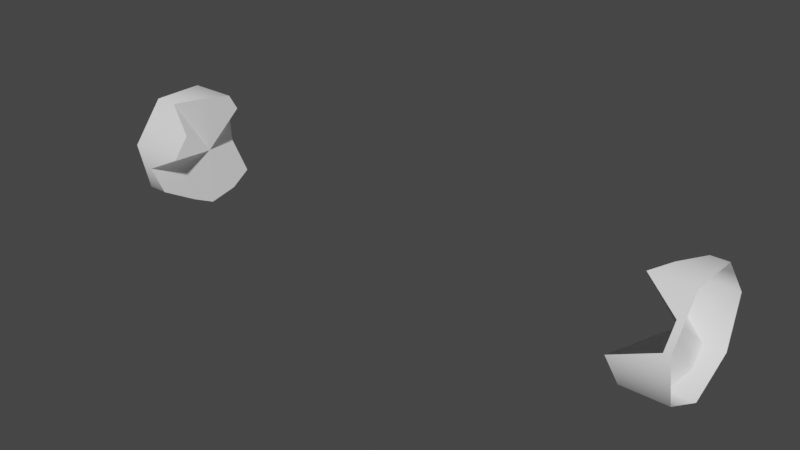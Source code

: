 # Source: tentacle_busted_x2_01.blend  (saved by Blender 3.4.6; exported with 4.5.12 LTS)
import bpy
from mathutils import Matrix  # noqa: F401  (used for matrix-valued properties, if any)

bpy.ops.wm.read_factory_settings(use_empty=True)
scene = bpy.context.scene
scene.name = 'Scene'

# ---- collections
col_collection = bpy.data.collections.new('Collection'); scene.collection.children.link(col_collection)

# ---- images (referenced by path relative to the original .blend; pixels are not part of the script)
import os
ASSET_DIR = os.environ.get("B2B_ASSET_DIR", "")  # directory of the original .blend (textures are referenced by path, not embedded)
HERE = os.path.dirname(os.path.abspath(__file__))  # packed textures are extracted next to this script under _unpacked/

def load_image(name, relpath, width, height, colorspace="sRGB"):
    """Load a texture the original file referenced (path relative to the .blend, or extracted next to this script)."""
    p = next((c for c in (os.path.join(HERE, relpath), os.path.join(ASSET_DIR, relpath)) if relpath and os.path.exists(c)), "")
    if p:
        img = bpy.data.images.load(p, check_existing=True)
        img.name = name
    else:  # same state as the original file: an image datablock whose file is absent (Cycles renders it pink)
        img = bpy.data.images.new(name, width, height)
        img.source = "FILE"
        img.filepath = "//" + (relpath or name)
    img.colorspace_settings.name = colorspace
    return img
img_image_0 = load_image('Image_0', '_unpacked/Image_0.45e75fe1.png', 8, 8, 'sRGB')

# ---- materials (node trees are filled in below, after node groups)
mat_null_white = bpy.data.materials.new('null_white')
mat_null_white.use_backface_culling = True
mat_null_white.use_transparent_shadow = False

# ---- material node trees
mat_null_white.use_nodes = True; mat_null_white.node_tree.nodes.clear()
_N = mat_null_white.node_tree.nodes; _L = mat_null_white.node_tree.links
n0 = _N.new('ShaderNodeBsdfPrincipled'); n0.name = 'Principled BSDF'; n0.location = (10, 300)
n0.distribution = 'GGX'
n0.subsurface_method = 'RANDOM_WALK_SKIN'
n0.inputs[2].default_value = 1.0
n0.inputs[27].default_value = (0.0, 0.0, 0.0, 1.0)
n0.inputs[28].default_value = 1.0
n1 = _N.new('ShaderNodeOutputMaterial'); n1.name = 'Material Output'; n1.location = (320, 270)
n2 = _N.new('ShaderNodeTexImage'); n2.name = 'Image Texture'; n2.location = (-440, 210)
n2.label = 'BASE COLOR'
n2.image = img_image_0
_L.new(n0.outputs[0], n1.inputs[0])
_L.new(n2.outputs[0], n0.inputs[0])
_L.new(n2.outputs[1], n0.inputs[4])
n1.is_active_output = True

# ---- world
world_world = bpy.data.worlds.new('World'); scene.world = world_world
world_world.use_nodes = True; world_world.node_tree.nodes.clear()
_N = world_world.node_tree.nodes; _L = world_world.node_tree.links
n0 = _N.new('ShaderNodeOutputWorld'); n0.name = 'World Output'; n0.location = (300, 300)
n1 = _N.new('ShaderNodeBackground'); n1.name = 'Background'; n1.location = (10, 300)
n1.inputs[0].default_value = (0.05088, 0.05088, 0.05088, 1.0)
_L.new(n1.outputs[0], n0.inputs[0])
n0.is_active_output = True
world_world.color = (0.05088, 0.05088, 0.05088)
world_world.use_sun_shadow = False
world_world.sun_shadow_jitter_overblur = 0.0

# ---- meshes
me_rsrc_world_prop_construct_ghost_in_machine_robotentacle_busted = bpy.data.meshes.new('rsrc.world.prop.construct.ghost_in_machine.robotentacle_busted_')
me_rsrc_world_prop_construct_ghost_in_machine_robotentacle_busted.from_pydata([(-0.3684, -0.3377, -0.07818), (-0.3649, -0.3, -6.052e-09), (-0.3586, -0.5, 0.0), (-0.3363, -0.3377, 0.07818), (-0.4286, -0.3753, -0.1564), (-0.3478, -0.3753, 0.1564), (-0.4638, -0.4599, -0.1757), (-0.4385, -0.4599, 0.1757), (-0.3005, -0.5445, -0.195), (-0.466, -0.5445, 0.195), (-0.3006, -0.6123, -0.1409), (-0.361, -0.6123, 0.1409), (-0.4193, -0.6802, -0.08678), (-0.3365, -0.6802, 0.08678), (-0.3872, -0.6802, 1.36e-08), (1.415, -0.3, 1.989e-08), (1.412, -0.3377, -0.07818), (1.421, -0.5, 0.0), (1.351, -0.3753, -0.1564), (1.444, -0.3377, 0.07818), (1.316, -0.4599, -0.1757), (1.432, -0.3753, 0.1564), (1.479, -0.5445, -0.195), (1.342, -0.4599, 0.1757), (1.479, -0.6123, -0.1409), (1.314, -0.5445, 0.195), (1.361, -0.6802, -0.08678), (1.419, -0.6123, 0.1409), (1.393, -0.6802, 1.36e-08), (1.444, -0.6802, 0.08678)], [], [(0, 1, 2), (1, 3, 2), (0, 2, 4), (3, 5, 2), (6, 4, 2), (5, 7, 2), (6, 2, 8), (7, 9, 2), (10, 8, 2), (11, 2, 9), (10, 2, 12), (11, 13, 2), (14, 12, 2), (14, 2, 13), (15, 16, 17), (16, 18, 17), (19, 15, 17), (18, 20, 17), (19, 17, 21), (20, 22, 17), (23, 21, 17), (22, 24, 17), (23, 17, 25), (24, 26, 17), (27, 25, 17), (26, 28, 17), (29, 27, 17), (28, 29, 17)])
me_rsrc_world_prop_construct_ghost_in_machine_robotentacle_busted.polygons.foreach_set('use_smooth', [True] * 28)
_uv = me_rsrc_world_prop_construct_ghost_in_machine_robotentacle_busted.uv_layers.new(name='UVMap')
_uv.uv.foreach_set('vector', [0.6955, 0.1189, 0.5, 0.02476, 0.5, 0.5248, 0.5, 0.02476, 0.3045, 0.1189, 0.5, 0.5248, 0.6955, 0.1189, 0.5, 0.5248, 0.8909, 0.213, 0.3045, 0.1189, 0.1091, 0.213, 0.5, 0.5248, 0.9392, 0.4245, 0.8909, 0.213, 0.5, 0.5248, 0.1091, 0.213, 0.06081, 0.4245, 0.5, 0.5248, 0.9392, 0.4245, 0.5, 0.5248, 0.9875, 0.636, 0.06081, 0.4245, 0.01254, 0.636, 0.5, 0.5248, 0.8522, 0.8056, 0.9875, 0.636, 0.5, 0.5248, 0.1478, 0.8056, 0.5, 0.5248, 0.01254, 0.636, 0.8522, 0.8056, 0.5, 0.5248, 0.7169, 0.9752, 0.1478, 0.8056, 0.2831, 0.9752, 0.5, 0.5248, 0.5, 0.9752, 0.7169, 0.9752, 0.5, 0.5248, 0.5, 0.9752, 0.5, 0.5248, 0.2831, 0.9752, 0.5, 0.02476, 0.6955, 0.1189, 0.5, 0.5248, 0.6955, 0.1189, 0.8909, 0.213, 0.5, 0.5248, 0.3045, 0.1189, 0.5, 0.02476, 0.5, 0.5248, 0.8909, 0.213, 0.9392, 0.4245, 0.5, 0.5248, 0.3045, 0.1189, 0.5, 0.5248, 0.1091, 0.213, 0.9392, 0.4245, 0.9875, 0.636, 0.5, 0.5248, 0.06081, 0.4245, 0.1091, 0.213, 0.5, 0.5248, 0.9875, 0.636, 0.8522, 0.8056, 0.5, 0.5248, 0.06081, 0.4245, 0.5, 0.5248, 0.01254, 0.636, 0.8522, 0.8056, 0.7169, 0.9752, 0.5, 0.5248, 0.1478, 0.8056, 0.01254, 0.636, 0.5, 0.5248, 0.7169, 0.9752, 0.5, 0.9752, 0.5, 0.5248, 0.2831, 0.9752, 0.1478, 0.8056, 0.5, 0.5248, 0.5, 0.9752, 0.2831, 0.9752, 0.5, 0.5248])
me_rsrc_world_prop_construct_ghost_in_machine_robotentacle_busted.materials.append(mat_null_white)
me_rsrc_world_prop_construct_ghost_in_machine_robotentacle_busted.update()
me_rsrc_world_prop_construct_ghost_in_machine_robotentacle_busted.normals_split_custom_set([tuple(v) for v in zip(*[iter([1.0, 1.13e-05, -1.851e-05, 1.0, -9.835e-06, -1.238e-05, 1.0, 1.337e-06, 6.102e-06, 1.0, -9.835e-06, -1.238e-05, 1.0, 9.708e-06, 1.761e-05, 1.0, 1.337e-06, 6.102e-06, 1.0, 1.13e-05, -1.851e-05, 1.0, 1.337e-06, 6.102e-06, 1.0, 1.482e-05, -4.594e-06, 1.0, 9.708e-06, 1.761e-05, 1.0, 5.856e-06, -4.321e-06, 1.0, 1.337e-06, 6.102e-06, 1.0, -1.14e-05, 2.223e-05, 1.0, 1.482e-05, -4.594e-06, 1.0, 1.337e-06, 6.102e-06, 1.0, 5.856e-06, -4.321e-06, 1.0, 8.062e-06, -5.96e-08, 1.0, 1.337e-06, 6.102e-06, 1.0, -1.14e-05, 2.223e-05, 1.0, 1.337e-06, 6.102e-06, 1.0, -4.175e-05, 3.015e-05, 1.0, 8.062e-06, -5.96e-08, 1.0, 2.126e-05, 5.625e-06, 1.0, 1.337e-06, 6.102e-06, 1.0, 1.192e-06, -3.591e-05, 1.0, -4.175e-05, 3.015e-05, 1.0, 1.337e-06, 6.102e-06, 1.0, -3.341e-05, 5.209e-06, 1.0, 1.337e-06, 6.102e-06, 1.0, 2.126e-05, 5.625e-06, 1.0, 1.192e-06, -3.591e-05, 1.0, 1.337e-06, 6.102e-06, 1.0, 3.52e-06, -9.116e-06, 1.0, -3.341e-05, 5.209e-06, 1.0, 2.872e-06, -3.303e-06, 1.0, 1.337e-06, 6.102e-06, 1.0, 7.674e-06, 1.506e-05, 1.0, 3.52e-06, -9.116e-06, 1.0, 1.337e-06, 6.102e-06, 1.0, 7.674e-06, 1.506e-05, 1.0, 1.337e-06, 6.102e-06, 1.0, 2.872e-06, -3.303e-06, -1.0, 8.874e-06, 2.714e-05, -1.0, -4.102e-06, -5.823e-06, -1.0, 7.111e-06, 1.326e-06, -1.0, -4.102e-06, -5.823e-06, -1.0, 1.32e-05, -1.341e-06, -1.0, 7.111e-06, 1.326e-06, -1.0, 5.603e-06, 1.628e-05, -1.0, 8.874e-06, 2.714e-05, -1.0, 7.111e-06, 1.326e-06, -1.0, 1.32e-05, -1.341e-06, -1.0, -9.172e-06, 1.493e-05, -1.0, 7.111e-06, 1.326e-06, -1.0, 5.603e-06, 1.628e-05, -1.0, 7.111e-06, 1.326e-06, -1.0, 1.195e-05, -3.679e-05, -1.0, -9.172e-06, 1.493e-05, -1.0, -4.798e-06, 1.144e-05, -1.0, 7.111e-06, 1.326e-06, -1.0, 1.561e-05, -1.219e-05, -1.0, 1.195e-05, -3.679e-05, -1.0, 7.111e-06, 1.326e-06, -1.0, -4.798e-06, 1.144e-05, -1.0, -4.798e-06, 7.592e-06, -1.0, 7.111e-06, 1.326e-06, -1.0, 1.561e-05, -1.219e-05, -1.0, 7.111e-06, 1.326e-06, -1.0, -1.127e-05, 3.392e-05, -1.0, -4.798e-06, 7.592e-06, -1.0, -1.791e-05, -2.332e-06, -1.0, 7.111e-06, 1.326e-06, -1.0, 0.004641, -0.005688, -1.0, -1.127e-05, 3.392e-05, -1.0, 7.111e-06, 1.326e-06, -1.0, -1.791e-05, -2.332e-06, -1.0, -2.275e-05, -1.243e-06, -1.0, 7.111e-06, 1.326e-06, -1.0, -3.904e-06, 7.555e-06, -1.0, 0.004641, -0.005688, -1.0, 7.111e-06, 1.326e-06, -1.0, -2.275e-05, -1.243e-06, -1.0, -3.904e-06, 7.555e-06, -1.0, 7.111e-06, 1.326e-06])] * 3)])
me_rsrc_world_prop_construct_ghost_in_machine_robotentacle_bus = bpy.data.meshes.new('rsrc.world.prop.construct.ghost_in_machine.robotentacle_bus')
me_rsrc_world_prop_construct_ghost_in_machine_robotentacle_bus.from_pydata([(-0.3684, -0.3377, -0.07818), (-0.3649, -0.3, -6.052e-09), (-0.5, -0.3753, -0.1564), (-0.4286, -0.3753, -0.1564), (-0.4638, -0.4599, -0.1757), (-0.5, -0.5445, -0.195), (-0.3005, -0.5445, -0.195), (-0.3006, -0.6123, -0.1409), (-0.4193, -0.6802, -0.08678), (-0.5, -0.6802, -0.08678), (-0.3872, -0.6802, 1.36e-08), (-0.5, -0.6802, 0.08678), (-0.3365, -0.6802, 0.08678), (-0.361, -0.6123, 0.1409), (-0.466, -0.5445, 0.195), (-0.5, -0.5445, 0.195), (-0.4385, -0.4599, 0.1757), (-0.5, -0.3753, 0.1564), (-0.3478, -0.3753, 0.1564), (-0.3363, -0.3377, 0.07818), (-0.5, -0.3, -1.311e-08), (1.5, -0.3, 2.503e-08), (1.412, -0.3377, -0.07818), (1.415, -0.3, 1.989e-08), (1.5, -0.3753, -0.1564), (1.351, -0.3753, -0.1564), (1.479, -0.5445, -0.195), (1.316, -0.4599, -0.1757), (1.5, -0.5445, -0.195), (1.479, -0.6123, -0.1409), (1.5, -0.6802, -0.08678), (1.361, -0.6802, -0.08678), (1.393, -0.6802, 1.36e-08), (1.5, -0.6802, 0.08678), (1.444, -0.6802, 0.08678), (1.419, -0.6123, 0.1409), (1.5, -0.5445, 0.195), (1.314, -0.5445, 0.195), (1.342, -0.4599, 0.1757), (1.432, -0.3753, 0.1564), (1.5, -0.3753, 0.1564), (1.444, -0.3377, 0.07818)], [], [(0, 20, 1), (0, 2, 20), (2, 0, 3), (4, 2, 3), (2, 4, 5), (5, 4, 6), (7, 5, 6), (8, 5, 7), (5, 8, 9), (10, 9, 8), (9, 10, 11), (11, 10, 12), (13, 11, 12), (14, 11, 13), (11, 14, 15), (16, 15, 14), (15, 16, 17), (17, 16, 18), (18, 1, 17), (1, 18, 19), (17, 1, 20), (21, 22, 23), (22, 21, 24), (22, 24, 25), (26, 25, 24), (25, 26, 27), (28, 26, 24), (28, 29, 26), (29, 28, 30), (29, 30, 31), (30, 32, 31), (33, 32, 30), (32, 33, 34), (33, 35, 34), (35, 33, 36), (35, 36, 37), (36, 38, 37), (36, 39, 38), (39, 36, 40), (40, 41, 39), (41, 40, 21), (41, 21, 23)])
me_rsrc_world_prop_construct_ghost_in_machine_robotentacle_bus.polygons.foreach_set('use_smooth', [True] * 42)
_uv = me_rsrc_world_prop_construct_ghost_in_machine_robotentacle_bus.uv_layers.new(name='UVMap')
_uv.uv.foreach_set('vector', [-0.9671, 0.07542, -1.0, -3.576e-07, -0.9662, -3.576e-07, -0.9671, 0.07542, -1.0, 0.1492, -1.0, -3.576e-07, -1.0, 0.1492, -0.9671, 0.07542, -0.9822, 0.1492, -0.991, 0.2229, -1.0, 0.1492, -0.9822, 0.1492, -1.0, 0.1492, -0.991, 0.2229, -1.0, 0.2933, -1.0, 0.2933, -0.991, 0.2229, -0.9501, 0.2933, -0.9501, 0.3638, -1.0, 0.2933, -0.9501, 0.2933, -0.9798, 0.4318, -1.0, 0.2933, -0.9501, 0.3638, -1.0, 0.2933, -0.9798, 0.4318, -1.0, 0.4318, -0.9718, 0.5, -1.0, 0.4318, -0.9798, 0.4318, -1.0, 0.4318, -0.9718, 0.5, -1.0, 0.5682, -1.0, 0.5682, -0.9718, 0.5, -0.9591, 0.5682, -0.9652, 0.6362, -1.0, 0.5682, -0.9591, 0.5682, -0.9915, 0.7067, -1.0, 0.5682, -0.9652, 0.6362, -1.0, 0.5682, -0.9915, 0.7067, -1.0, 0.7067, -0.9846, 0.7771, -1.0, 0.7067, -0.9915, 0.7067, -1.0, 0.7067, -0.9846, 0.7771, -1.0, 0.8508, -1.0, 0.8508, -0.9846, 0.7771, -0.962, 0.8508, -0.962, 0.8508, -0.9662, 1.0, -1.0, 0.8508, -0.9662, 1.0, -0.962, 0.8508, -0.9591, 0.9246, -1.0, 0.8508, -0.9662, 1.0, -1.0, 1.0, -0.5, 0.0, -0.5221, 0.07542, -0.5212, 0.0, -0.5221, 0.07542, -0.5, 0.0, -0.5, 0.1492, -0.5221, 0.07542, -0.5, 0.1492, -0.5372, 0.1492, -0.5051, 0.2933, -0.5372, 0.1492, -0.5, 0.1492, -0.5372, 0.1492, -0.5051, 0.2933, -0.546, 0.2229, -0.5, 0.2933, -0.5051, 0.2933, -0.5, 0.1492, -0.5, 0.2933, -0.5051, 0.3638, -0.5051, 0.2933, -0.5051, 0.3638, -0.5, 0.2933, -0.5, 0.4318, -0.5051, 0.3638, -0.5, 0.4318, -0.5348, 0.4318, -0.5, 0.4318, -0.5268, 0.5, -0.5348, 0.4318, -0.5, 0.5682, -0.5268, 0.5, -0.5, 0.4318, -0.5268, 0.5, -0.5, 0.5682, -0.5141, 0.5682, -0.5, 0.5682, -0.5202, 0.6362, -0.5141, 0.5682, -0.5202, 0.6362, -0.5, 0.5682, -0.5, 0.7067, -0.5202, 0.6362, -0.5, 0.7067, -0.5465, 0.7067, -0.5, 0.7067, -0.5396, 0.7771, -0.5465, 0.7067, -0.5, 0.7067, -0.517, 0.8508, -0.5396, 0.7771, -0.517, 0.8508, -0.5, 0.7067, -0.5, 0.8508, -0.5, 0.8508, -0.5141, 0.9246, -0.517, 0.8508, -0.5141, 0.9246, -0.5, 0.8508, -0.5, 1.0, -0.5141, 0.9246, -0.5, 1.0, -0.5212, 1.0])
me_rsrc_world_prop_construct_ghost_in_machine_robotentacle_bus.materials.append(mat_null_white)
me_rsrc_world_prop_construct_ghost_in_machine_robotentacle_bus.update()
me_rsrc_world_prop_construct_ghost_in_machine_robotentacle_bus.normals_split_custom_set([tuple(v) for v in zip(*[iter([-1.08e-07, 0.9168, -0.3994, -3.72e-09, 1.0, -2.874e-06, -1.726e-05, 1.0, -1.023e-05, -1.08e-07, 0.9168, -0.3994, -6.856e-08, 0.6235, -0.7818, -3.72e-09, 1.0, -2.874e-06, -6.856e-08, 0.6235, -0.7818, -1.08e-07, 0.9168, -0.3994, 2.459e-06, 0.6235, -0.7818, -7.823e-07, 0.2036, -0.9791, -6.856e-08, 0.6235, -0.7818, 2.459e-06, 0.6235, -0.7818, -6.856e-08, 0.6235, -0.7818, -7.823e-07, 0.2036, -0.9791, 4.702e-07, -0.2225, -0.9749, 4.702e-07, -0.2225, -0.9749, -7.823e-07, 0.2036, -0.9791, 3.218e-05, -0.2225, -0.9749, 1.661e-06, -0.6523, -0.7579, 4.702e-07, -0.2225, -0.9749, 3.218e-05, -0.2225, -0.9749, 2.554e-06, -0.901, -0.4339, 4.702e-07, -0.2225, -0.9749, 1.661e-06, -0.6523, -0.7579, 4.702e-07, -0.2225, -0.9749, 2.554e-06, -0.901, -0.4339, 0.0, -0.901, -0.4339, -1.534e-07, -1.0, -0.002205, 0.0, -0.901, -0.4339, 2.554e-06, -0.901, -0.4339, 0.0, -0.901, -0.4339, -1.534e-07, -1.0, -0.002205, 7e-07, -0.901, 0.4339, 7e-07, -0.901, 0.4339, -1.534e-07, -1.0, -0.002205, -4.317e-06, -0.901, 0.4339, -7.497e-08, -0.6253, 0.7804, 7e-07, -0.901, 0.4339, -4.317e-06, -0.901, 0.4339, -2.453e-06, -0.2225, 0.9749, 7e-07, -0.901, 0.4339, -7.497e-08, -0.6253, 0.7804, 7e-07, -0.901, 0.4339, -2.453e-06, -0.2225, 0.9749, -3.801e-08, -0.2225, 0.9749, 5.16e-07, 0.244, 0.9698, -3.801e-08, -0.2225, 0.9749, -2.453e-06, -0.2225, 0.9749, -3.801e-08, -0.2225, 0.9749, 5.16e-07, 0.244, 0.9698, -4.729e-08, 0.6235, 0.7818, -4.729e-08, 0.6235, 0.7818, 5.16e-07, 0.244, 0.9698, -5.648e-06, 0.6235, 0.7818, -5.648e-06, 0.6235, 0.7818, -1.726e-05, 1.0, -1.023e-05, -4.729e-08, 0.6235, 0.7818, -1.726e-05, 1.0, -1.023e-05, -5.648e-06, 0.6235, 0.7818, -1.148e-06, 0.9121, 0.41, -4.729e-08, 0.6235, 0.7818, -1.726e-05, 1.0, -1.023e-05, -3.72e-09, 1.0, -2.874e-06, 1.697e-07, 1.0, -1.09e-05, -2.229e-06, 0.8816, -0.472, -7.046e-06, 1.0, -1.795e-05, -2.229e-06, 0.8816, -0.472, 1.697e-07, 1.0, -1.09e-05, 3.408e-08, 0.6235, -0.7818, -2.229e-06, 0.8816, -0.472, 3.408e-08, 0.6235, -0.7818, 5.782e-06, 0.6235, -0.7818, -3.062e-06, -0.2225, -0.9749, 5.782e-06, 0.6235, -0.7818, 3.408e-08, 0.6235, -0.7818, 5.782e-06, 0.6235, -0.7818, -3.062e-06, -0.2225, -0.9749, 4.696e-07, 0.2147, -0.9767, -1.201e-06, -0.2225, -0.9749, -3.062e-06, -0.2225, -0.9749, 3.408e-08, 0.6235, -0.7818, -1.201e-06, -0.2225, -0.9749, -1.635e-07, -0.6277, -0.7785, -3.062e-06, -0.2225, -0.9749, -1.635e-07, -0.6277, -0.7785, -1.201e-06, -0.2225, -0.9749, -1.201e-06, -0.901, -0.4339, -1.635e-07, -0.6277, -0.7785, -1.201e-06, -0.901, -0.4339, -1.14e-06, -0.901, -0.4339, -1.201e-06, -0.901, -0.4339, 0.0, -1.0, 1.851e-07, -1.14e-06, -0.901, -0.4339, -1.125e-06, -0.901, 0.4339, 0.0, -1.0, 1.851e-07, -1.201e-06, -0.901, -0.4339, 0.0, -1.0, 1.851e-07, -1.125e-06, -0.901, 0.4339, -2.388e-06, -0.901, 0.4339, -1.125e-06, -0.901, 0.4339, 6.738e-07, -0.6071, 0.7946, -2.388e-06, -0.901, 0.4339, 6.738e-07, -0.6071, 0.7946, -1.125e-06, -0.901, 0.4339, -1.104e-06, -0.2225, 0.9749, 6.738e-07, -0.6071, 0.7946, -1.104e-06, -0.2225, 0.9749, -5.886e-07, -0.2225, 0.9749, -1.104e-06, -0.2225, 0.9749, -6.054e-09, 0.2269, 0.9739, -5.886e-07, -0.2225, 0.9749, -1.104e-06, -0.2225, 0.9749, -7.231e-06, 0.6235, 0.7818, -6.054e-09, 0.2269, 0.9739, -7.231e-06, 0.6235, 0.7818, -1.104e-06, -0.2225, 0.9749, 1.356e-07, 0.6235, 0.7818, 1.356e-07, 0.6235, 0.7818, 1.406e-07, 0.8962, 0.4437, -7.231e-06, 0.6235, 0.7818, 1.406e-07, 0.8962, 0.4437, 1.356e-07, 0.6235, 0.7818, 1.697e-07, 1.0, -1.09e-05, 1.406e-07, 0.8962, 0.4437, 1.697e-07, 1.0, -1.09e-05, -7.046e-06, 1.0, -1.795e-05])] * 3)])

# ---- objects
ob_ghost_in_machine_robotentacle_busted_2unit_01_mesh_0 = bpy.data.objects.new('ghost_in_machine.robotentacle_busted_2unit_01-Mesh[0]', me_rsrc_world_prop_construct_ghost_in_machine_robotentacle_busted)
ob_ghost_in_machine_robotentacle_busted_2unit_01_mesh_1 = bpy.data.objects.new('ghost_in_machine.robotentacle_busted_2unit_01-Mesh[1]', me_rsrc_world_prop_construct_ghost_in_machine_robotentacle_bus)

# ---- transforms, parenting, visibility, modifiers, constraints
ob_ghost_in_machine_robotentacle_busted_2unit_01_mesh_0.location = (0.0, 0.0, 0.0)
ob_ghost_in_machine_robotentacle_busted_2unit_01_mesh_0.rotation_mode = 'QUATERNION'
ob_ghost_in_machine_robotentacle_busted_2unit_01_mesh_0.rotation_quaternion = (0.7071, -0.7071, -1.57e-16, -9.358e-24)
ob_ghost_in_machine_robotentacle_busted_2unit_01_mesh_1.location = (0.0, 0.0, 0.0)
ob_ghost_in_machine_robotentacle_busted_2unit_01_mesh_1.rotation_mode = 'QUATERNION'
ob_ghost_in_machine_robotentacle_busted_2unit_01_mesh_1.rotation_quaternion = (0.7071, -0.7071, -1.57e-16, -9.358e-24)

# ---- collection membership
scene.collection.objects.link(ob_ghost_in_machine_robotentacle_busted_2unit_01_mesh_0)
scene.collection.objects.link(ob_ghost_in_machine_robotentacle_busted_2unit_01_mesh_1)

# ---- scene / render settings (as saved in the file)
scene.frame_start = 1; scene.frame_end = 250; scene.frame_set(1)
scene.render.engine = 'BLENDER_EEVEE_NEXT'
scene.cycles.sampling_pattern = 'TABULATED_SOBOL'
scene.cycles.use_light_tree = False
scene.view_settings.view_transform = 'Filmic'
bpy.context.view_layer.update()

# ---- added for rendering (the .blend has no active camera and no usable light): camera, sun
cam_auto = bpy.data.cameras.new('AutoCamera')
cam_auto.lens = 50.0
cam_auto.sensor_width = 36.0
cam_auto.clip_end = 1000.0
ob_auto_camera = bpy.data.objects.new('AutoCamera', cam_auto)
scene.collection.objects.link(ob_auto_camera)
ob_auto_camera.location = (2.4179, -2.30149, 2.02442)
ob_auto_camera.rotation_euler = (1.09748, -7.21219e-08, 0.694738)
scene.camera = ob_auto_camera
light_auto_sun = bpy.data.lights.new('AutoSun', 'SUN')
light_auto_sun.energy = 3.0
light_auto_sun.angle = 0.0523599
ob_auto_sun = bpy.data.objects.new('AutoSun', light_auto_sun)
scene.collection.objects.link(ob_auto_sun)
ob_auto_sun.rotation_euler = (0.872665, 0.174533, 0.523599)
bpy.context.view_layer.update()
